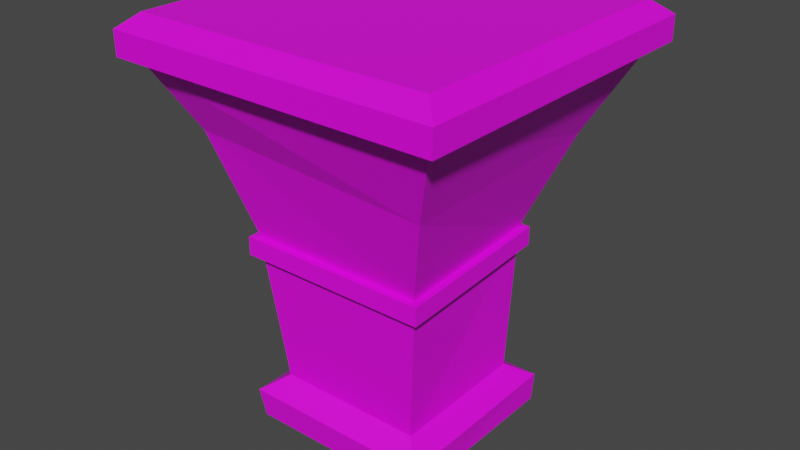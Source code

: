 # Source: Museum_Display_Square.blend  (saved by Blender 4.3.34; exported with 4.5.12 LTS)
import bpy
from mathutils import Matrix  # noqa: F401  (used for matrix-valued properties, if any)

bpy.ops.wm.read_factory_settings(use_empty=True)
scene = bpy.context.scene
scene.name = 'Scene'

# ---- collections
col_collection = bpy.data.collections.new('Collection'); scene.collection.children.link(col_collection)

# ---- images (referenced by path relative to the original .blend; pixels are not part of the script)
import os
ASSET_DIR = os.environ.get("B2B_ASSET_DIR", "")  # directory of the original .blend (textures are referenced by path, not embedded)
HERE = os.path.dirname(os.path.abspath(__file__))  # packed textures are extracted next to this script under _unpacked/

def load_image(name, relpath, width, height, colorspace="sRGB"):
    """Load a texture the original file referenced (path relative to the .blend, or extracted next to this script)."""
    p = next((c for c in (os.path.join(HERE, relpath), os.path.join(ASSET_DIR, relpath)) if relpath and os.path.exists(c)), "")
    if p:
        img = bpy.data.images.load(p, check_existing=True)
        img.name = name
    else:  # same state as the original file: an image datablock whose file is absent (Cycles renders it pink)
        img = bpy.data.images.new(name, width, height)
        img.source = "FILE"
        img.filepath = "//" + (relpath or name)
    img.colorspace_settings.name = colorspace
    return img
img_props_psd = load_image('Props.psd', 'Props.psd', 1024, 1024, 'sRGB')

# ---- materials (node trees are filled in below, after node groups)
mat_material_001 = bpy.data.materials.new('Material.001')
mat_material_001.use_transparent_shadow = False

# ---- material node trees
mat_material_001.use_nodes = True; mat_material_001.node_tree.nodes.clear()
_N = mat_material_001.node_tree.nodes; _L = mat_material_001.node_tree.links
n0 = _N.new('ShaderNodeBsdfPrincipled'); n0.name = 'Principled BSDF'; n0.location = (10, 300)
n0.distribution = 'GGX'
n0.subsurface_method = 'BURLEY'
n0.inputs[3].default_value = 1.45
n0.inputs[27].default_value = (0.0, 0.0, 0.0, 1.0)
n0.inputs[28].default_value = 1.0
n1 = _N.new('ShaderNodeOutputMaterial'); n1.name = 'Material Output'; n1.location = (300, 300)
n2 = _N.new('ShaderNodeTexImage'); n2.name = 'Image Texture'; n2.location = (-280, 280)
n2.image = img_props_psd
_L.new(n0.outputs[0], n1.inputs[0])
_L.new(n2.outputs[0], n0.inputs[0])
n1.is_active_output = True

# ---- world
world_world = bpy.data.worlds.new('World'); scene.world = world_world
world_world.use_nodes = True; world_world.node_tree.nodes.clear()
_N = world_world.node_tree.nodes; _L = world_world.node_tree.links
n0 = _N.new('ShaderNodeOutputWorld'); n0.name = 'World Output'; n0.location = (300, 300)
n1 = _N.new('ShaderNodeBackground'); n1.name = 'Background'; n1.location = (10, 300)
n1.inputs[0].default_value = (0.05088, 0.05088, 0.05088, 1.0)
_L.new(n1.outputs[0], n0.inputs[0])
n0.is_active_output = True
world_world.color = (0.05088, 0.05088, 0.05088)
world_world.use_sun_shadow = False
world_world.sun_shadow_jitter_overblur = 0.0

# ---- meshes
me_cube_002 = bpy.data.meshes.new('Cube.002')
me_cube_002.from_pydata([(-0.4475, -0.4475, 1.068), (-0.4475, 0.4475, 1.068), (0.4475, -0.4475, 1.068), (0.4475, 0.4475, 1.068), (-0.2677, -0.2677, 0.5787), (-0.2677, 0.2677, 0.5787), (0.2374, 0.2237, 0.5787), (0.2677, -0.2677, 0.5787), (-0.4475, -0.4475, 1.209), (-0.4475, 0.4475, 1.209), (0.4475, -0.4475, 1.209), (0.4475, 0.4475, 1.209), (-0.4985, -0.4985, 1.095), (-0.4985, 0.4985, 1.095), (0.4985, 0.4985, 1.095), (0.4985, -0.4985, 1.095), (-0.4985, -0.4985, 1.167), (-0.4985, 0.4985, 1.167), (0.4985, 0.4985, 1.167), (0.4985, -0.4985, 1.167), (-0.2677, -0.2677, 0.5233), (-0.2677, 0.2677, 0.5233), (0.2374, 0.2237, 0.5233), (0.2677, -0.2677, 0.5233), (0.2911, -0.2897, 0.5787), (-0.2904, -0.2904, 0.5787), (0.2604, 0.2461, 0.5787), (-0.2894, 0.2914, 0.5787), (0.2911, -0.2897, 0.5233), (-0.2904, -0.2904, 0.5233), (0.2604, 0.2461, 0.5233), (-0.2894, 0.2914, 0.5233), (-0.3619, -0.3536, 0.8914), (-0.3619, 0.3615, 0.8914), (0.3367, 0.3395, 0.8484), (0.3519, -0.3536, 0.8475)], [], [(32, 0, 1, 33), (33, 1, 3, 34), (34, 3, 2, 35), (35, 2, 0, 32), (2, 3, 14, 15), (11, 9, 8, 10), (9, 11, 18, 17), (10, 8, 16, 19), (3, 1, 13, 14), (14, 13, 17, 18), (15, 14, 18, 19), (13, 12, 16, 17), (12, 15, 19, 16), (1, 0, 12, 13), (11, 10, 19, 18), (0, 2, 15, 12), (8, 9, 17, 16), (7, 4, 25, 24), (5, 6, 26, 27), (20, 23, 28, 29), (22, 21, 31, 30), (27, 26, 30, 31), (24, 25, 29, 28), (25, 27, 31, 29), (26, 24, 28, 30), (21, 20, 29, 31), (23, 22, 30, 28), (4, 5, 27, 25), (6, 7, 24, 26), (7, 35, 32, 4), (6, 34, 35, 7), (5, 33, 34, 6), (4, 32, 33, 5)])
_uv = me_cube_002.uv_layers.new(name='UVMap')
_uv.uv.foreach_set('vector', [0.8016, 0.09311, 0.8016, 0.08634, 0.8056, 0.08634, 0.8056, 0.09311, 0.8019, 0.0927, 0.8019, 0.08593, 0.8059, 0.08593, 0.8059, 0.0927, 0.8018, 0.09366, 0.8018, 0.08689, 0.8058, 0.08689, 0.8058, 0.09366, 0.8014, 0.09311, 0.8014, 0.08634, 0.8054, 0.08634, 0.8054, 0.09311, 0.8176, 0.03677, 0.8176, 0.0366, 0.8176, 0.0366, 0.8176, 0.03677, 0.7952, 0.223, 0.7977, 0.223, 0.7977, 0.2414, 0.7952, 0.2414, 0.7632, 0.2825, 0.7613, 0.2825, 0.7613, 0.2825, 0.7632, 0.2825, 0.7613, 0.2845, 0.7632, 0.2845, 0.7632, 0.2845, 0.7613, 0.2845, 0.8176, 0.0366, 0.8176, 0.03643, 0.8176, 0.03643, 0.8176, 0.0366, 0.8251, 0.2035, 0.8251, 0.2025, 0.8251, 0.2025, 0.8251, 0.2035, 0.8251, 0.2045, 0.8251, 0.2035, 0.8251, 0.2035, 0.8251, 0.2045, 0.8251, 0.2025, 0.8251, 0.2015, 0.8251, 0.2015, 0.8251, 0.2025, 0.8251, 0.2055, 0.8251, 0.2045, 0.8251, 0.2045, 0.8251, 0.2055, 0.8176, 0.03643, 0.8176, 0.03626, 0.8176, 0.03626, 0.8176, 0.03643, 0.7613, 0.2825, 0.7613, 0.2845, 0.7613, 0.2845, 0.7613, 0.2825, 0.8176, 0.03694, 0.8176, 0.03677, 0.8176, 0.03677, 0.8176, 0.03694, 0.7632, 0.2845, 0.7632, 0.2825, 0.7632, 0.2825, 0.7632, 0.2845, 0.6924, 0.602, 0.6924, 0.6051, 0.6923, 0.6052, 0.6923, 0.6018, 0.6929, 0.6045, 0.6928, 0.6045, 0.6928, 0.6045, 0.6929, 0.6045, 0.6939, 0.6054, 0.6939, 0.6054, 0.6939, 0.6054, 0.6939, 0.6054, 0.6939, 0.6054, 0.6939, 0.6054, 0.6939, 0.6054, 0.6939, 0.6054, 0.6954, 0.6062, 0.6913, 0.6062, 0.6913, 0.557, 0.6954, 0.557, 0.696, 0.6072, 0.6909, 0.6072, 0.6909, 0.5565, 0.696, 0.5565, 0.6911, 0.6058, 0.6954, 0.6058, 0.6954, 0.5566, 0.6911, 0.5566, 0.6952, 0.6065, 0.6919, 0.6065, 0.6919, 0.5565, 0.6952, 0.5565, 0.6939, 0.6054, 0.6939, 0.6054, 0.6939, 0.6054, 0.6939, 0.6054, 0.6939, 0.6054, 0.6939, 0.6054, 0.6939, 0.6054, 0.6939, 0.6054, 0.6929, 0.6045, 0.6928, 0.6045, 0.6928, 0.6045, 0.6929, 0.6045, 0.6929, 0.6045, 0.6928, 0.6045, 0.6928, 0.6045, 0.6929, 0.6045, 0.8014, 0.09988, 0.8014, 0.09311, 0.8054, 0.09311, 0.8054, 0.09988, 0.8018, 0.1004, 0.8018, 0.09366, 0.8058, 0.09366, 0.8058, 0.1004, 0.8019, 0.09947, 0.8019, 0.0927, 0.8059, 0.0927, 0.8059, 0.09947, 0.8016, 0.09988, 0.8016, 0.09311, 0.8056, 0.09311, 0.8056, 0.09988])
me_cube_002.materials.append(mat_material_001)
me_cube_002.use_remesh_fix_poles = True
me_cube_002.use_remesh_preserve_attributes = False
me_cube_002.update()
me_cube_003 = bpy.data.meshes.new('Cube.003')
me_cube_003.from_pydata([(-0.2677, -0.2677, 0.5582), (-0.2677, 0.2677, 0.5582), (0.2378, 0.224, 0.5582), (0.2677, -0.2677, 0.5582), (-0.2246, 0.2246, 0.1232), (0.218, 0.2149, 0.1232), (0.2246, -0.2246, 0.1232), (-0.2246, -0.2246, 0.1232)], [], [(2, 3, 6, 5), (0, 1, 4, 7), (3, 0, 7, 6), (1, 2, 5, 4)])
_uv = me_cube_003.uv_layers.new(name='UVMap')
_uv.uv.foreach_set('vector', [0.8644, 0.008139, 0.8682, 0.008139, 0.8682, 0.02506, 0.8644, 0.02506, 0.8644, 0.008139, 0.8682, 0.008139, 0.8682, 0.02506, 0.8644, 0.02506, 0.8644, 0.008139, 0.8682, 0.008139, 0.8682, 0.02506, 0.8644, 0.02506, 0.8644, 0.008139, 0.8682, 0.008139, 0.8682, 0.02506, 0.8644, 0.02506])
me_cube_003.materials.append(mat_material_001)
me_cube_003.use_remesh_fix_poles = True
me_cube_003.use_remesh_preserve_attributes = False
me_cube_003.update()
me_cube_001 = bpy.data.meshes.new('Cube.001')
me_cube_001.from_pydata([(-0.2246, 0.2246, 0.1232), (0.218, 0.2149, 0.1232), (0.2246, -0.2246, 0.1232), (-0.2246, -0.2246, 0.1232), (0.2792, -0.2786, -0.01133), (-0.2788, -0.2788, -0.01306), (0.2787, 0.2795, -0.008607), (-0.2785, 0.2795, -0.01053), (0.2854, 0.2811, 0.08029), (-0.2909, -0.2909, 0.07585), (-0.2907, 0.2916, 0.07837), (0.2914, -0.2908, 0.07757)], [], [(3, 0, 10, 9), (0, 1, 8, 10), (10, 8, 6, 7), (11, 9, 5, 4), (9, 10, 7, 5), (8, 11, 4, 6), (2, 3, 9, 11), (1, 2, 11, 8)])
_uv = me_cube_001.uv_layers.new(name='UVMap')
_uv.uv.foreach_set('vector', [0.8644, 0.02506, 0.8682, 0.02506, 0.8682, 0.02506, 0.8644, 0.02506, 0.8644, 0.02506, 0.8682, 0.02506, 0.8682, 0.02506, 0.8644, 0.02506, 0.8644, 0.02506, 0.8682, 0.02506, 0.8682, 0.02985, 0.8644, 0.02985, 0.8644, 0.02506, 0.8682, 0.02506, 0.8682, 0.02985, 0.8644, 0.02985, 0.8644, 0.02506, 0.8682, 0.02506, 0.8682, 0.02985, 0.8644, 0.02985, 0.8644, 0.02506, 0.8682, 0.02506, 0.8682, 0.02985, 0.8644, 0.02985, 0.8644, 0.02506, 0.8682, 0.02506, 0.8682, 0.02506, 0.8644, 0.02506, 0.8644, 0.02506, 0.8682, 0.02506, 0.8682, 0.02506, 0.8644, 0.02506])
me_cube_001.materials.append(mat_material_001)
me_cube_001.use_remesh_fix_poles = True
me_cube_001.use_remesh_preserve_attributes = False
me_cube_001.update()
me_cube = bpy.data.meshes.new('Cube')
me_cube.from_pydata([(-0.1054, 0.08059, -0.01892), (-0.1876, 0.1036, 0.8796), (-0.1054, 0.0997, -0.01892), (-0.1876, 0.1805, 0.8796), (-0.08629, 0.08059, -0.01892), (-0.1106, 0.1036, 0.8796), (-0.08629, 0.0997, -0.01892), (-0.1106, 0.1805, 0.8796), (-0.1054, -0.1034, -0.01892), (-0.1876, -0.1842, 0.8796), (-0.1054, -0.08432, -0.01892), (-0.1876, -0.1073, 0.8796), (-0.08629, -0.1034, -0.01892), (-0.1106, -0.1842, 0.8796), (-0.08629, -0.08432, -0.01892), (-0.1106, -0.1073, 0.8796), (0.0834, 0.08059, -0.01892), (0.1077, 0.1036, 0.8796), (0.0834, 0.0997, -0.01892), (0.1077, 0.1805, 0.8796), (0.1025, 0.08059, -0.01892), (0.1847, 0.1036, 0.8796), (0.1025, 0.0997, -0.01892), (0.1847, 0.1805, 0.8796), (0.0834, -0.1034, -0.01892), (0.1077, -0.1842, 0.8796), (0.0834, -0.08432, -0.01892), (0.1077, -0.1073, 0.8796), (0.1025, -0.1034, -0.01892), (0.1847, -0.1842, 0.8796), (0.1025, -0.08432, -0.01892), (0.1847, -0.1073, 0.8796)], [], [(0, 1, 3, 2), (2, 3, 7, 6), (6, 7, 5, 4), (4, 5, 1, 0), (7, 3, 1, 5), (8, 9, 11, 10), (10, 11, 15, 14), (14, 15, 13, 12), (12, 13, 9, 8), (15, 11, 9, 13), (16, 17, 19, 18), (18, 19, 23, 22), (22, 23, 21, 20), (20, 21, 17, 16), (23, 19, 17, 21), (24, 25, 27, 26), (26, 27, 31, 30), (30, 31, 29, 28), (28, 29, 25, 24), (31, 27, 25, 29)])
_uv = me_cube.uv_layers.new(name='UVMap')
_uv.uv.foreach_set('vector', [0.8023, 0.113, 0.8037, 0.113, 0.8037, 0.1145, 0.8023, 0.1145, 0.8023, 0.1145, 0.8037, 0.1145, 0.8037, 0.1159, 0.8023, 0.1159, 0.8023, 0.1159, 0.8037, 0.1159, 0.8037, 0.1174, 0.8023, 0.1174, 0.8023, 0.1174, 0.8037, 0.1174, 0.8037, 0.1188, 0.8023, 0.1188, 0.8037, 0.1159, 0.8052, 0.1159, 0.8052, 0.1174, 0.8037, 0.1174, 0.8023, 0.113, 0.8037, 0.113, 0.8037, 0.1145, 0.8023, 0.1145, 0.8023, 0.1145, 0.8037, 0.1145, 0.8037, 0.1159, 0.8023, 0.1159, 0.8023, 0.1159, 0.8037, 0.1159, 0.8037, 0.1174, 0.8023, 0.1174, 0.8023, 0.1174, 0.8037, 0.1174, 0.8037, 0.1188, 0.8023, 0.1188, 0.8037, 0.1159, 0.8052, 0.1159, 0.8052, 0.1174, 0.8037, 0.1174, 0.8023, 0.113, 0.8037, 0.113, 0.8037, 0.1145, 0.8023, 0.1145, 0.8023, 0.1145, 0.8037, 0.1145, 0.8037, 0.1159, 0.8023, 0.1159, 0.8023, 0.1159, 0.8037, 0.1159, 0.8037, 0.1174, 0.8023, 0.1174, 0.8023, 0.1174, 0.8037, 0.1174, 0.8037, 0.1188, 0.8023, 0.1188, 0.8037, 0.1159, 0.8052, 0.1159, 0.8052, 0.1174, 0.8037, 0.1174, 0.8023, 0.113, 0.8037, 0.113, 0.8037, 0.1145, 0.8023, 0.1145, 0.8023, 0.1145, 0.8037, 0.1145, 0.8037, 0.1159, 0.8023, 0.1159, 0.8023, 0.1159, 0.8037, 0.1159, 0.8037, 0.1174, 0.8023, 0.1174, 0.8023, 0.1174, 0.8037, 0.1174, 0.8037, 0.1188, 0.8023, 0.1188, 0.8037, 0.1159, 0.8052, 0.1159, 0.8052, 0.1174, 0.8037, 0.1174])
me_cube.materials.append(mat_material_001)
me_cube.use_remesh_fix_poles = True
me_cube.use_remesh_preserve_attributes = False
me_cube.update()

# ---- objects
ob_cube_001 = bpy.data.objects.new('Cube.001', me_cube_002)
ob_cube_002 = bpy.data.objects.new('Cube.002', me_cube_003)
ob_cube_003 = bpy.data.objects.new('Cube.003', me_cube_001)
ob_cube = bpy.data.objects.new('Cube', me_cube)

# ---- transforms, parenting, visibility, modifiers, constraints
ob_cube_001.location = (0.0, 0.0, 0.0)
ob_cube_002.location = (0.0, 0.0, 0.0)
ob_cube_003.location = (0.0, 0.0, 0.0)
ob_cube.location = (0.0, 0.0, 0.0)

# ---- collection membership
col_collection.objects.link(ob_cube_001)
col_collection.objects.link(ob_cube_002)
col_collection.objects.link(ob_cube_003)
col_collection.objects.link(ob_cube)

# ---- scene / render settings (as saved in the file)
scene.frame_start = 1; scene.frame_end = 250; scene.frame_set(1)
scene.render.engine = 'BLENDER_EEVEE_NEXT'
scene.cycles.use_denoising = False
scene.cycles.samples = 128
scene.cycles.sampling_pattern = 'TABULATED_SOBOL'
scene.cycles.use_adaptive_sampling = False
scene.cycles.use_light_tree = False
scene.view_settings.view_transform = 'Filmic'
bpy.context.view_layer.update()

# ---- added for rendering (the .blend has no active camera and no usable light): camera, sun
cam_auto = bpy.data.cameras.new('AutoCamera')
cam_auto.lens = 50.0
cam_auto.sensor_width = 36.0
cam_auto.clip_end = 1000.0
ob_auto_camera = bpy.data.objects.new('AutoCamera', cam_auto)
scene.collection.objects.link(ob_auto_camera)
ob_auto_camera.location = (1.73012, -2.07615, 1.97929)
ob_auto_camera.rotation_euler = (1.09748, -7.21219e-08, 0.694738)
scene.camera = ob_auto_camera
light_auto_sun = bpy.data.lights.new('AutoSun', 'SUN')
light_auto_sun.energy = 3.0
light_auto_sun.angle = 0.0523599
ob_auto_sun = bpy.data.objects.new('AutoSun', light_auto_sun)
scene.collection.objects.link(ob_auto_sun)
ob_auto_sun.rotation_euler = (0.872665, 0.174533, 0.523599)
bpy.context.view_layer.update()

